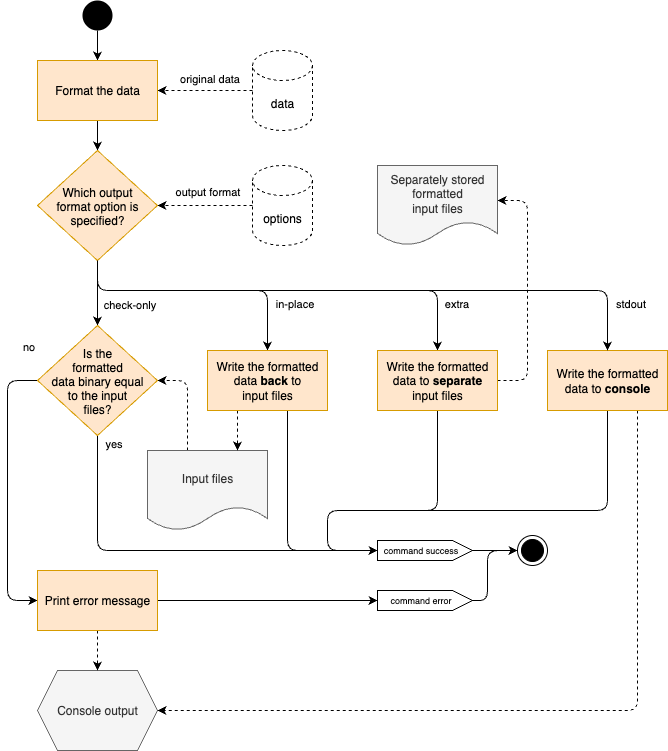

The diagram above was exported from draw.io. Its source (the exported page's mxGraphModel, read from the mxfile embedded in the PNG):
<mxGraphModel dx="1139" dy="733" grid="1" gridSize="10" guides="1" tooltips="1" connect="1" arrows="1" fold="1" page="1" pageScale="1" pageWidth="850" pageHeight="1100" background="#ffffff" math="0" shadow="0">
  <root>
    <mxCell id="0" />
    <mxCell id="1" parent="0" />
    <mxCell id="4JGoywuFwNOqkfxlZwaO-1" style="edgeStyle=orthogonalEdgeStyle;rounded=0;orthogonalLoop=1;jettySize=auto;html=1;" parent="1" source="4JGoywuFwNOqkfxlZwaO-2" target="4JGoywuFwNOqkfxlZwaO-11" edge="1">
      <mxGeometry relative="1" as="geometry" />
    </mxCell>
    <mxCell id="4JGoywuFwNOqkfxlZwaO-2" value="" style="ellipse;fillColor=#000000;strokeColor=none;" parent="1" vertex="1">
      <mxGeometry x="195" y="140" width="30" height="30" as="geometry" />
    </mxCell>
    <mxCell id="4JGoywuFwNOqkfxlZwaO-3" value="" style="ellipse;html=1;shape=endState;fillColor=#000000;strokeColor=#000000;" parent="1" vertex="1">
      <mxGeometry x="630" y="675" width="30" height="30" as="geometry" />
    </mxCell>
    <mxCell id="4JGoywuFwNOqkfxlZwaO-4" style="edgeStyle=orthogonalEdgeStyle;rounded=0;orthogonalLoop=1;jettySize=auto;html=1;" parent="1" source="4JGoywuFwNOqkfxlZwaO-5" target="4JGoywuFwNOqkfxlZwaO-3" edge="1">
      <mxGeometry relative="1" as="geometry" />
    </mxCell>
    <mxCell id="4JGoywuFwNOqkfxlZwaO-5" value="&lt;span style=&quot;background-color: rgb(255, 255, 255); font-size: 9px;&quot;&gt;command success&lt;/span&gt;" style="html=1;shape=mxgraph.infographic.ribbonSimple;notch1=0;notch2=20;align=center;verticalAlign=middle;fontSize=9;fontStyle=0;fillColor=#FFFFFF;spacingLeft=0;spacingRight=10;" parent="1" vertex="1">
      <mxGeometry x="490" y="680" width="95" height="20" as="geometry" />
    </mxCell>
    <mxCell id="4JGoywuFwNOqkfxlZwaO-6" style="edgeStyle=orthogonalEdgeStyle;rounded=0;orthogonalLoop=1;jettySize=auto;html=1;dashed=1;" parent="1" source="4JGoywuFwNOqkfxlZwaO-8" target="4JGoywuFwNOqkfxlZwaO-11" edge="1">
      <mxGeometry relative="1" as="geometry" />
    </mxCell>
    <mxCell id="4JGoywuFwNOqkfxlZwaO-7" value="original data" style="edgeLabel;html=1;align=center;verticalAlign=middle;resizable=0;points=[];" parent="4JGoywuFwNOqkfxlZwaO-6" vertex="1" connectable="0">
      <mxGeometry x="-0.2577" y="2" relative="1" as="geometry">
        <mxPoint x="-9" y="-15" as="offset" />
      </mxGeometry>
    </mxCell>
    <mxCell id="4JGoywuFwNOqkfxlZwaO-8" value="data" style="shape=cylinder3;whiteSpace=wrap;html=1;boundedLbl=1;backgroundOutline=1;size=15;dashed=1;" parent="1" vertex="1">
      <mxGeometry x="365" y="190" width="60" height="80" as="geometry" />
    </mxCell>
    <mxCell id="4JGoywuFwNOqkfxlZwaO-9" style="rounded=1;orthogonalLoop=1;jettySize=auto;html=1;edgeStyle=orthogonalEdgeStyle;" parent="1" source="4JGoywuFwNOqkfxlZwaO-17" target="4JGoywuFwNOqkfxlZwaO-5" edge="1">
      <mxGeometry relative="1" as="geometry">
        <mxPoint x="30" y="710" as="sourcePoint" />
        <Array as="points">
          <mxPoint x="400" y="690" />
          <mxPoint x="550" y="690" />
        </Array>
      </mxGeometry>
    </mxCell>
    <mxCell id="4JGoywuFwNOqkfxlZwaO-23" style="edgeStyle=orthogonalEdgeStyle;rounded=0;orthogonalLoop=1;jettySize=auto;html=1;" parent="1" source="4JGoywuFwNOqkfxlZwaO-11" target="4JGoywuFwNOqkfxlZwaO-15" edge="1">
      <mxGeometry relative="1" as="geometry" />
    </mxCell>
    <mxCell id="4JGoywuFwNOqkfxlZwaO-11" value="Format the data" style="rounded=0;whiteSpace=wrap;html=1;fillColor=#ffe6cc;strokeColor=#d79b00;fontStyle=0" parent="1" vertex="1">
      <mxGeometry x="150" y="200" width="120" height="60" as="geometry" />
    </mxCell>
    <mxCell id="4JGoywuFwNOqkfxlZwaO-30" style="edgeStyle=orthogonalEdgeStyle;rounded=1;orthogonalLoop=1;jettySize=auto;html=1;dashed=1;" parent="1" source="4JGoywuFwNOqkfxlZwaO-13" target="4JGoywuFwNOqkfxlZwaO-21" edge="1">
      <mxGeometry relative="1" as="geometry">
        <Array as="points">
          <mxPoint x="300" y="520" />
        </Array>
      </mxGeometry>
    </mxCell>
    <mxCell id="4JGoywuFwNOqkfxlZwaO-13" value="Input files" style="shape=document;whiteSpace=wrap;html=1;boundedLbl=1;fillColor=#f5f5f5;fontColor=#333333;strokeColor=#666666;" parent="1" vertex="1">
      <mxGeometry x="260" y="590" width="120" height="80" as="geometry" />
    </mxCell>
    <mxCell id="4JGoywuFwNOqkfxlZwaO-27" style="edgeStyle=orthogonalEdgeStyle;rounded=1;orthogonalLoop=1;jettySize=auto;html=1;dashed=1;" parent="1" source="4JGoywuFwNOqkfxlZwaO-14" target="4JGoywuFwNOqkfxlZwaO-15" edge="1">
      <mxGeometry relative="1" as="geometry" />
    </mxCell>
    <mxCell id="4JGoywuFwNOqkfxlZwaO-28" value="output format" style="edgeLabel;html=1;align=center;verticalAlign=middle;resizable=0;points=[];" parent="4JGoywuFwNOqkfxlZwaO-27" vertex="1" connectable="0">
      <mxGeometry x="0.3531" y="2" relative="1" as="geometry">
        <mxPoint x="18" y="-17" as="offset" />
      </mxGeometry>
    </mxCell>
    <mxCell id="4JGoywuFwNOqkfxlZwaO-14" value="options" style="shape=cylinder3;whiteSpace=wrap;html=1;boundedLbl=1;backgroundOutline=1;size=15;dashed=1;" parent="1" vertex="1">
      <mxGeometry x="365" y="305" width="60" height="80" as="geometry" />
    </mxCell>
    <mxCell id="4JGoywuFwNOqkfxlZwaO-24" style="edgeStyle=orthogonalEdgeStyle;rounded=0;orthogonalLoop=1;jettySize=auto;html=1;" parent="1" source="4JGoywuFwNOqkfxlZwaO-15" target="4JGoywuFwNOqkfxlZwaO-21" edge="1">
      <mxGeometry relative="1" as="geometry" />
    </mxCell>
    <mxCell id="4JGoywuFwNOqkfxlZwaO-37" value="check-only" style="edgeLabel;html=1;align=center;verticalAlign=middle;resizable=0;points=[];" parent="4JGoywuFwNOqkfxlZwaO-24" vertex="1" connectable="0">
      <mxGeometry x="0.1323" y="-1" relative="1" as="geometry">
        <mxPoint x="32" y="6" as="offset" />
      </mxGeometry>
    </mxCell>
    <mxCell id="4JGoywuFwNOqkfxlZwaO-25" style="edgeStyle=orthogonalEdgeStyle;rounded=1;orthogonalLoop=1;jettySize=auto;html=1;" parent="1" source="4JGoywuFwNOqkfxlZwaO-15" target="4JGoywuFwNOqkfxlZwaO-17" edge="1">
      <mxGeometry relative="1" as="geometry">
        <Array as="points">
          <mxPoint x="210" y="430" />
          <mxPoint x="380" y="430" />
        </Array>
      </mxGeometry>
    </mxCell>
    <mxCell id="4JGoywuFwNOqkfxlZwaO-38" value="in-place" style="edgeLabel;html=1;align=center;verticalAlign=middle;resizable=0;points=[];" parent="4JGoywuFwNOqkfxlZwaO-25" vertex="1" connectable="0">
      <mxGeometry x="0.7326" y="-2" relative="1" as="geometry">
        <mxPoint x="28" y="-13" as="offset" />
      </mxGeometry>
    </mxCell>
    <mxCell id="4JGoywuFwNOqkfxlZwaO-26" style="edgeStyle=orthogonalEdgeStyle;rounded=1;orthogonalLoop=1;jettySize=auto;html=1;" parent="1" source="4JGoywuFwNOqkfxlZwaO-15" target="4JGoywuFwNOqkfxlZwaO-19" edge="1">
      <mxGeometry relative="1" as="geometry">
        <Array as="points">
          <mxPoint x="210" y="430" />
          <mxPoint x="550" y="430" />
        </Array>
      </mxGeometry>
    </mxCell>
    <mxCell id="4JGoywuFwNOqkfxlZwaO-39" value="extra" style="edgeLabel;html=1;align=center;verticalAlign=middle;resizable=0;points=[];" parent="4JGoywuFwNOqkfxlZwaO-26" vertex="1" connectable="0">
      <mxGeometry x="0.7924" y="-1" relative="1" as="geometry">
        <mxPoint x="19" y="-3" as="offset" />
      </mxGeometry>
    </mxCell>
    <mxCell id="4JGoywuFwNOqkfxlZwaO-15" value="Which output&#10;format option is&#10;specified?" style="rhombus;fillColor=#ffe6cc;strokeColor=#d79b00;rounded=0;fontStyle=0;" parent="1" vertex="1">
      <mxGeometry x="150" y="290" width="120" height="110" as="geometry" />
    </mxCell>
    <mxCell id="4JGoywuFwNOqkfxlZwaO-29" style="edgeStyle=orthogonalEdgeStyle;rounded=1;orthogonalLoop=1;jettySize=auto;html=1;dashed=1;" parent="1" source="4JGoywuFwNOqkfxlZwaO-17" target="4JGoywuFwNOqkfxlZwaO-13" edge="1">
      <mxGeometry relative="1" as="geometry">
        <Array as="points">
          <mxPoint x="350" y="570" />
          <mxPoint x="350" y="570" />
        </Array>
      </mxGeometry>
    </mxCell>
    <mxCell id="4JGoywuFwNOqkfxlZwaO-17" value="Write the formatted data &lt;b&gt;back &lt;/b&gt;to&lt;br&gt;input files" style="rounded=0;whiteSpace=wrap;html=1;fillColor=#ffe6cc;strokeColor=#d79b00;fontStyle=0" parent="1" vertex="1">
      <mxGeometry x="320" y="490" width="120" height="60" as="geometry" />
    </mxCell>
    <mxCell id="4JGoywuFwNOqkfxlZwaO-31" style="edgeStyle=orthogonalEdgeStyle;rounded=1;orthogonalLoop=1;jettySize=auto;html=1;dashed=1;" parent="1" source="4JGoywuFwNOqkfxlZwaO-19" target="4JGoywuFwNOqkfxlZwaO-22" edge="1">
      <mxGeometry relative="1" as="geometry">
        <Array as="points">
          <mxPoint x="640" y="520" />
          <mxPoint x="640" y="340" />
        </Array>
      </mxGeometry>
    </mxCell>
    <mxCell id="4JGoywuFwNOqkfxlZwaO-34" style="edgeStyle=orthogonalEdgeStyle;rounded=1;orthogonalLoop=1;jettySize=auto;html=1;" parent="1" source="4JGoywuFwNOqkfxlZwaO-19" target="4JGoywuFwNOqkfxlZwaO-5" edge="1">
      <mxGeometry relative="1" as="geometry">
        <Array as="points">
          <mxPoint x="550" y="650" />
          <mxPoint x="440" y="650" />
          <mxPoint x="440" y="690" />
        </Array>
      </mxGeometry>
    </mxCell>
    <mxCell id="4JGoywuFwNOqkfxlZwaO-19" value="Write the formatted data to &lt;b&gt;separate&lt;/b&gt;&lt;br&gt;input files" style="rounded=0;whiteSpace=wrap;html=1;fillColor=#ffe6cc;strokeColor=#d79b00;fontStyle=0" parent="1" vertex="1">
      <mxGeometry x="490" y="490" width="120" height="60" as="geometry" />
    </mxCell>
    <mxCell id="4JGoywuFwNOqkfxlZwaO-35" style="edgeStyle=orthogonalEdgeStyle;rounded=1;orthogonalLoop=1;jettySize=auto;html=1;" parent="1" source="4JGoywuFwNOqkfxlZwaO-21" target="4JGoywuFwNOqkfxlZwaO-5" edge="1">
      <mxGeometry relative="1" as="geometry">
        <Array as="points">
          <mxPoint x="210" y="690" />
          <mxPoint x="550" y="690" />
        </Array>
      </mxGeometry>
    </mxCell>
    <mxCell id="4JGoywuFwNOqkfxlZwaO-40" value="yes" style="edgeLabel;html=1;align=center;verticalAlign=middle;resizable=0;points=[];" parent="4JGoywuFwNOqkfxlZwaO-35" vertex="1" connectable="0">
      <mxGeometry x="-0.8252" y="-2" relative="1" as="geometry">
        <mxPoint x="17" y="-28" as="offset" />
      </mxGeometry>
    </mxCell>
    <mxCell id="4JGoywuFwNOqkfxlZwaO-36" style="edgeStyle=orthogonalEdgeStyle;rounded=1;orthogonalLoop=1;jettySize=auto;html=1;" parent="1" source="4JGoywuFwNOqkfxlZwaO-21" target="l0J-GWzt2XIaP7mN0L1u-3" edge="1">
      <mxGeometry relative="1" as="geometry">
        <Array as="points">
          <mxPoint x="120" y="520" />
          <mxPoint x="120" y="740" />
        </Array>
      </mxGeometry>
    </mxCell>
    <mxCell id="4JGoywuFwNOqkfxlZwaO-41" value="no" style="edgeLabel;html=1;align=center;verticalAlign=middle;resizable=0;points=[];" parent="4JGoywuFwNOqkfxlZwaO-36" vertex="1" connectable="0">
      <mxGeometry x="-0.7235" y="-1" relative="1" as="geometry">
        <mxPoint x="21" y="-44" as="offset" />
      </mxGeometry>
    </mxCell>
    <mxCell id="4JGoywuFwNOqkfxlZwaO-21" value="Is the&#10;formatted&#10;data binary equal&#10;to the input&#10;files?" style="rhombus;fillColor=#ffe6cc;strokeColor=#d79b00;rounded=0;fontStyle=0;" parent="1" vertex="1">
      <mxGeometry x="150" y="465" width="120" height="110" as="geometry" />
    </mxCell>
    <mxCell id="4JGoywuFwNOqkfxlZwaO-22" value="Separately stored formatted&lt;br&gt;input files" style="shape=document;whiteSpace=wrap;html=1;boundedLbl=1;fillColor=#f5f5f5;fontColor=#333333;strokeColor=#666666;" parent="1" vertex="1">
      <mxGeometry x="490" y="305" width="120" height="80" as="geometry" />
    </mxCell>
    <mxCell id="4JGoywuFwNOqkfxlZwaO-33" style="edgeStyle=orthogonalEdgeStyle;rounded=1;orthogonalLoop=1;jettySize=auto;html=1;" parent="1" source="4JGoywuFwNOqkfxlZwaO-32" target="4JGoywuFwNOqkfxlZwaO-3" edge="1">
      <mxGeometry relative="1" as="geometry">
        <Array as="points">
          <mxPoint x="600" y="740" />
          <mxPoint x="600" y="690" />
        </Array>
      </mxGeometry>
    </mxCell>
    <mxCell id="4JGoywuFwNOqkfxlZwaO-32" value="&lt;span style=&quot;background-color: rgb(255, 255, 255); font-size: 9px;&quot;&gt;command error&lt;/span&gt;" style="html=1;shape=mxgraph.infographic.ribbonSimple;notch1=0;notch2=20;align=center;verticalAlign=middle;fontSize=9;fontStyle=0;fillColor=#FFFFFF;spacingLeft=0;spacingRight=10;" parent="1" vertex="1">
      <mxGeometry x="490" y="730" width="95" height="20" as="geometry" />
    </mxCell>
    <mxCell id="l0J-GWzt2XIaP7mN0L1u-1" value="Console output" style="shape=hexagon;perimeter=hexagonPerimeter2;whiteSpace=wrap;html=1;fixedSize=1;fillColor=#f5f5f5;fontColor=#333333;strokeColor=#666666;" parent="1" vertex="1">
      <mxGeometry x="150" y="810" width="120" height="80" as="geometry" />
    </mxCell>
    <mxCell id="l0J-GWzt2XIaP7mN0L1u-4" style="edgeStyle=orthogonalEdgeStyle;rounded=0;orthogonalLoop=1;jettySize=auto;html=1;dashed=1;" parent="1" source="l0J-GWzt2XIaP7mN0L1u-3" target="l0J-GWzt2XIaP7mN0L1u-1" edge="1">
      <mxGeometry relative="1" as="geometry" />
    </mxCell>
    <mxCell id="l0J-GWzt2XIaP7mN0L1u-5" style="edgeStyle=orthogonalEdgeStyle;rounded=0;orthogonalLoop=1;jettySize=auto;html=1;" parent="1" source="l0J-GWzt2XIaP7mN0L1u-3" target="4JGoywuFwNOqkfxlZwaO-32" edge="1">
      <mxGeometry relative="1" as="geometry">
        <Array as="points">
          <mxPoint x="440" y="740" />
          <mxPoint x="440" y="740" />
        </Array>
      </mxGeometry>
    </mxCell>
    <mxCell id="l0J-GWzt2XIaP7mN0L1u-3" value="Print error message" style="rounded=0;whiteSpace=wrap;html=1;fillColor=#ffe6cc;strokeColor=#d79b00;fontStyle=0" parent="1" vertex="1">
      <mxGeometry x="150" y="710" width="120" height="60" as="geometry" />
    </mxCell>
    <mxCell id="Us6XEaAjlYeE-U7xDqfI-4" style="edgeStyle=orthogonalEdgeStyle;rounded=1;orthogonalLoop=1;jettySize=auto;html=1;curved=0;dashed=1;exitX=0.75;exitY=1;exitDx=0;exitDy=0;" parent="1" source="Us6XEaAjlYeE-U7xDqfI-1" target="l0J-GWzt2XIaP7mN0L1u-1" edge="1">
      <mxGeometry relative="1" as="geometry">
        <Array as="points">
          <mxPoint x="750" y="850" />
        </Array>
      </mxGeometry>
    </mxCell>
    <mxCell id="Us6XEaAjlYeE-U7xDqfI-5" style="edgeStyle=orthogonalEdgeStyle;rounded=1;orthogonalLoop=1;jettySize=auto;html=1;curved=0;" parent="1" source="Us6XEaAjlYeE-U7xDqfI-1" target="4JGoywuFwNOqkfxlZwaO-5" edge="1">
      <mxGeometry relative="1" as="geometry">
        <Array as="points">
          <mxPoint x="720" y="650" />
          <mxPoint x="440" y="650" />
          <mxPoint x="440" y="690" />
        </Array>
      </mxGeometry>
    </mxCell>
    <mxCell id="Us6XEaAjlYeE-U7xDqfI-1" value="Write the formatted data to &lt;b&gt;console&lt;/b&gt;" style="rounded=0;whiteSpace=wrap;html=1;fillColor=#ffe6cc;strokeColor=#d79b00;fontStyle=0" parent="1" vertex="1">
      <mxGeometry x="660" y="490" width="120" height="60" as="geometry" />
    </mxCell>
    <mxCell id="Us6XEaAjlYeE-U7xDqfI-2" style="edgeStyle=orthogonalEdgeStyle;rounded=1;orthogonalLoop=1;jettySize=auto;html=1;" parent="1" source="4JGoywuFwNOqkfxlZwaO-15" target="Us6XEaAjlYeE-U7xDqfI-1" edge="1">
      <mxGeometry relative="1" as="geometry">
        <Array as="points">
          <mxPoint x="210" y="430" />
          <mxPoint x="720" y="430" />
        </Array>
        <mxPoint x="220" y="410" as="sourcePoint" />
        <mxPoint x="540" y="500" as="targetPoint" />
      </mxGeometry>
    </mxCell>
    <mxCell id="Us6XEaAjlYeE-U7xDqfI-3" value="stdout" style="edgeLabel;html=1;align=center;verticalAlign=middle;resizable=0;points=[];" parent="Us6XEaAjlYeE-U7xDqfI-2" vertex="1" connectable="0">
      <mxGeometry x="0.7924" y="-1" relative="1" as="geometry">
        <mxPoint x="24" y="11" as="offset" />
      </mxGeometry>
    </mxCell>
  </root>
</mxGraphModel>